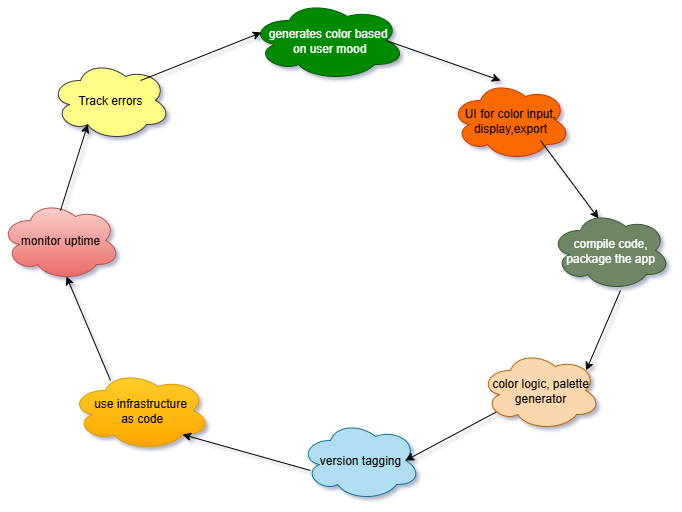

The diagram above was exported from draw.io. Its source (the exported page's mxGraphModel, read from the mxfile embedded in the PNG):
<mxGraphModel dx="778" dy="460" grid="1" gridSize="10" guides="1" tooltips="1" connect="1" arrows="1" fold="1" page="1" pageScale="1" pageWidth="850" pageHeight="1100" background="#ffffff" math="0" shadow="1">
  <root>
    <mxCell id="0" />
    <mxCell id="1" parent="0" />
    <mxCell id="TEhDFOW8Vcwn69B7YZkM-1" value="generates color based&lt;div&gt;&amp;nbsp;on user mood&lt;/div&gt;" style="ellipse;shape=cloud;whiteSpace=wrap;html=1;fillColor=#008a00;fontColor=#ffffff;strokeColor=#005700;" parent="1" vertex="1">
      <mxGeometry x="310" y="50" width="155" height="80" as="geometry" />
    </mxCell>
    <mxCell id="TEhDFOW8Vcwn69B7YZkM-2" value="UI for color input,&lt;div&gt;display,export&lt;/div&gt;" style="ellipse;shape=cloud;whiteSpace=wrap;html=1;fillColor=#fa6800;fontColor=#000000;strokeColor=#C73500;" parent="1" vertex="1">
      <mxGeometry x="510" y="130" width="120" height="80" as="geometry" />
    </mxCell>
    <mxCell id="TEhDFOW8Vcwn69B7YZkM-3" value="compile code,&lt;div&gt;package the app&lt;/div&gt;" style="ellipse;shape=cloud;whiteSpace=wrap;html=1;fillColor=#6d8764;fontColor=#ffffff;strokeColor=#3A5431;" parent="1" vertex="1">
      <mxGeometry x="610" y="260" width="120" height="80" as="geometry" />
    </mxCell>
    <mxCell id="TEhDFOW8Vcwn69B7YZkM-4" value="color logic, palette generator" style="ellipse;shape=cloud;whiteSpace=wrap;html=1;fillColor=#fad7ac;strokeColor=#b46504;" parent="1" vertex="1">
      <mxGeometry x="540" y="400" width="120" height="80" as="geometry" />
    </mxCell>
    <mxCell id="TEhDFOW8Vcwn69B7YZkM-6" value="version tagging" style="ellipse;shape=cloud;whiteSpace=wrap;html=1;fillColor=#b1ddf0;strokeColor=#10739e;" parent="1" vertex="1">
      <mxGeometry x="360" y="470" width="120" height="80" as="geometry" />
    </mxCell>
    <mxCell id="TEhDFOW8Vcwn69B7YZkM-7" value="use infrastructure&lt;div&gt;&amp;nbsp;as code&lt;/div&gt;" style="ellipse;shape=cloud;whiteSpace=wrap;html=1;fillColor=#ffcd28;gradientColor=#ffa500;strokeColor=#d79b00;" parent="1" vertex="1">
      <mxGeometry x="130" y="420" width="140" height="80" as="geometry" />
    </mxCell>
    <mxCell id="TEhDFOW8Vcwn69B7YZkM-8" value="monitor uptime" style="ellipse;shape=cloud;whiteSpace=wrap;html=1;fillColor=#f8cecc;gradientColor=#ea6b66;strokeColor=#b85450;" parent="1" vertex="1">
      <mxGeometry x="60" y="250" width="120" height="80" as="geometry" />
    </mxCell>
    <mxCell id="TEhDFOW8Vcwn69B7YZkM-9" value="Track errors" style="ellipse;shape=cloud;whiteSpace=wrap;html=1;fillColor=#ffff88;strokeColor=#36393d;" parent="1" vertex="1">
      <mxGeometry x="110" y="110" width="120" height="80" as="geometry" />
    </mxCell>
    <mxCell id="TEhDFOW8Vcwn69B7YZkM-14" value="" style="endArrow=classic;html=1;rounded=0;entryX=0.4;entryY=0.1;entryDx=0;entryDy=0;entryPerimeter=0;exitX=0.875;exitY=0.5;exitDx=0;exitDy=0;exitPerimeter=0;" parent="1" target="TEhDFOW8Vcwn69B7YZkM-3" edge="1">
      <mxGeometry width="50" height="50" relative="1" as="geometry">
        <mxPoint x="600" y="190" as="sourcePoint" />
        <mxPoint x="687" y="252" as="targetPoint" />
      </mxGeometry>
    </mxCell>
    <mxCell id="TEhDFOW8Vcwn69B7YZkM-15" value="" style="endArrow=classic;html=1;rounded=0;entryX=0.88;entryY=0.25;entryDx=0;entryDy=0;entryPerimeter=0;" parent="1" target="TEhDFOW8Vcwn69B7YZkM-4" edge="1">
      <mxGeometry width="50" height="50" relative="1" as="geometry">
        <mxPoint x="680" y="340" as="sourcePoint" />
        <mxPoint x="767" y="392" as="targetPoint" />
      </mxGeometry>
    </mxCell>
    <mxCell id="TEhDFOW8Vcwn69B7YZkM-16" value="" style="endArrow=classic;html=1;rounded=0;entryX=0.875;entryY=0.5;entryDx=0;entryDy=0;entryPerimeter=0;exitX=0.13;exitY=0.77;exitDx=0;exitDy=0;exitPerimeter=0;" parent="1" source="TEhDFOW8Vcwn69B7YZkM-4" target="TEhDFOW8Vcwn69B7YZkM-6" edge="1">
      <mxGeometry width="50" height="50" relative="1" as="geometry">
        <mxPoint x="560" y="450" as="sourcePoint" />
        <mxPoint x="647" y="512" as="targetPoint" />
      </mxGeometry>
    </mxCell>
    <mxCell id="TEhDFOW8Vcwn69B7YZkM-17" value="" style="endArrow=classic;html=1;rounded=0;entryX=0.8;entryY=0.8;entryDx=0;entryDy=0;entryPerimeter=0;exitX=0.875;exitY=0.5;exitDx=0;exitDy=0;exitPerimeter=0;" parent="1" target="TEhDFOW8Vcwn69B7YZkM-7" edge="1">
      <mxGeometry width="50" height="50" relative="1" as="geometry">
        <mxPoint x="370" y="520" as="sourcePoint" />
        <mxPoint x="457" y="582" as="targetPoint" />
      </mxGeometry>
    </mxCell>
    <mxCell id="TEhDFOW8Vcwn69B7YZkM-18" value="" style="endArrow=classic;html=1;rounded=0;entryX=0.55;entryY=0.95;entryDx=0;entryDy=0;entryPerimeter=0;exitX=0.875;exitY=0.5;exitDx=0;exitDy=0;exitPerimeter=0;" parent="1" target="TEhDFOW8Vcwn69B7YZkM-8" edge="1">
      <mxGeometry width="50" height="50" relative="1" as="geometry">
        <mxPoint x="170" y="430" as="sourcePoint" />
        <mxPoint x="257" y="492" as="targetPoint" />
      </mxGeometry>
    </mxCell>
    <mxCell id="TEhDFOW8Vcwn69B7YZkM-19" value="" style="endArrow=classic;html=1;rounded=0;entryX=0.31;entryY=0.8;entryDx=0;entryDy=0;entryPerimeter=0;exitX=0.875;exitY=0.5;exitDx=0;exitDy=0;exitPerimeter=0;" parent="1" target="TEhDFOW8Vcwn69B7YZkM-9" edge="1">
      <mxGeometry width="50" height="50" relative="1" as="geometry">
        <mxPoint x="120" y="260" as="sourcePoint" />
        <mxPoint x="207" y="322" as="targetPoint" />
      </mxGeometry>
    </mxCell>
    <mxCell id="TEhDFOW8Vcwn69B7YZkM-20" value="" style="endArrow=classic;html=1;rounded=0;exitX=0.875;exitY=0.5;exitDx=0;exitDy=0;exitPerimeter=0;" parent="1" edge="1" source="TEhDFOW8Vcwn69B7YZkM-1">
      <mxGeometry width="50" height="50" relative="1" as="geometry">
        <mxPoint x="480" y="80" as="sourcePoint" />
        <mxPoint x="560" y="130" as="targetPoint" />
      </mxGeometry>
    </mxCell>
    <mxCell id="TEhDFOW8Vcwn69B7YZkM-21" value="" style="endArrow=classic;html=1;rounded=0;entryX=0.07;entryY=0.4;entryDx=0;entryDy=0;entryPerimeter=0;exitX=0.875;exitY=0.5;exitDx=0;exitDy=0;exitPerimeter=0;" parent="1" target="TEhDFOW8Vcwn69B7YZkM-1" edge="1">
      <mxGeometry width="50" height="50" relative="1" as="geometry">
        <mxPoint x="200" y="130" as="sourcePoint" />
        <mxPoint x="287" y="192" as="targetPoint" />
      </mxGeometry>
    </mxCell>
  </root>
</mxGraphModel>